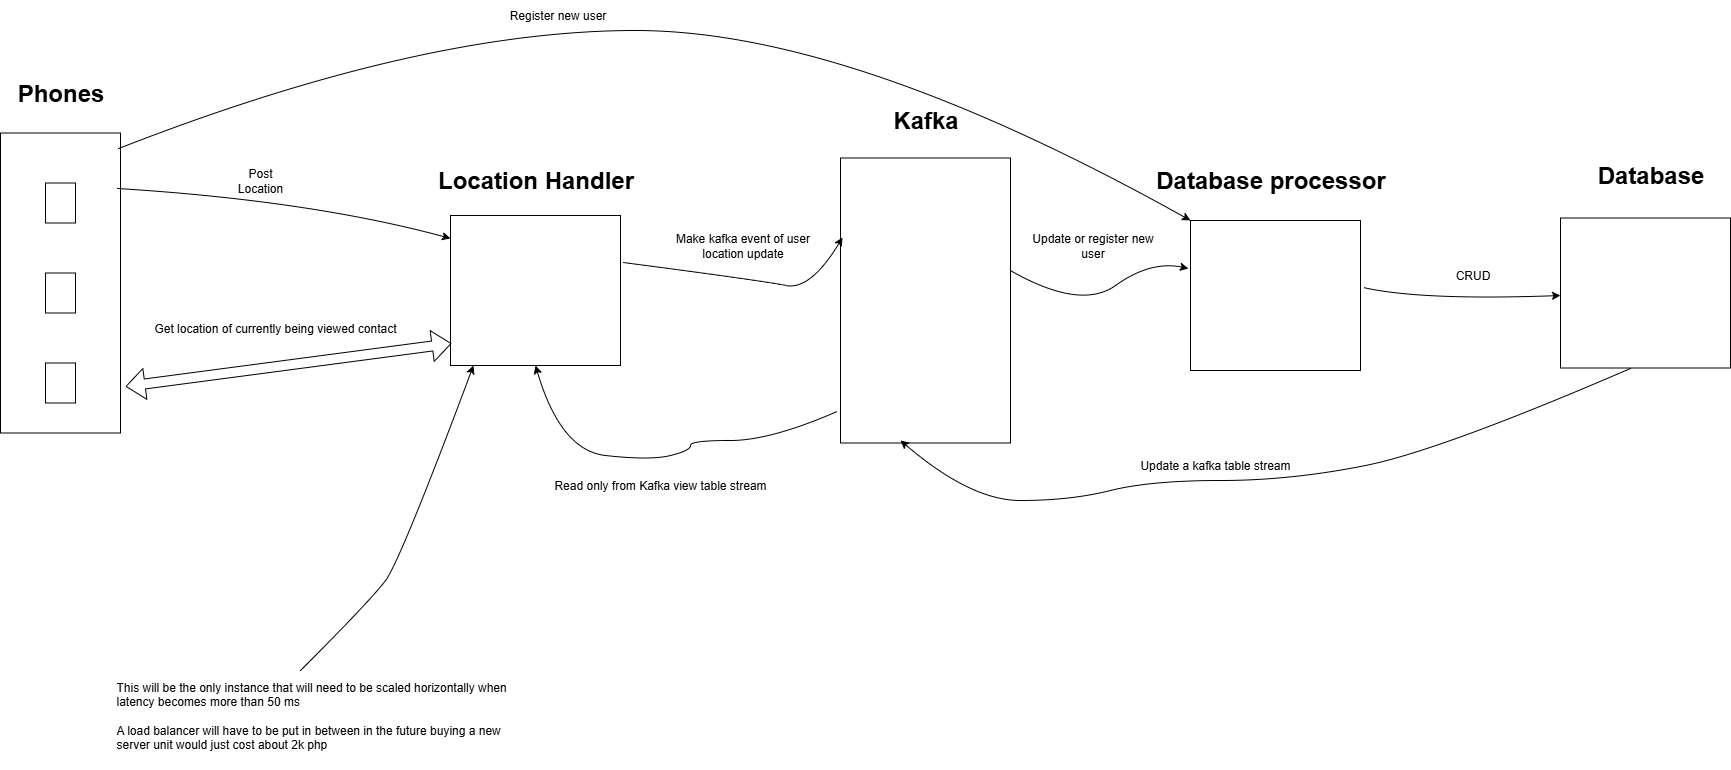

The diagram above was exported from draw.io. Its source (the exported page's mxGraphModel, read from the mxfile embedded in the PNG):
<mxGraphModel dx="2916" dy="1137" grid="1" gridSize="10" guides="1" tooltips="1" connect="1" arrows="1" fold="1" page="1" pageScale="1" pageWidth="850" pageHeight="1100" math="0" shadow="0">
  <root>
    <mxCell id="0" />
    <mxCell id="1" parent="0" />
    <mxCell id="QeDXikgfq-YBUXCmQu5m-1" value="" style="rounded=0;whiteSpace=wrap;html=1;" parent="1" vertex="1">
      <mxGeometry x="-300" y="192.5" width="120" height="300" as="geometry" />
    </mxCell>
    <mxCell id="QeDXikgfq-YBUXCmQu5m-2" value="" style="rounded=0;whiteSpace=wrap;html=1;" parent="1" vertex="1">
      <mxGeometry x="-255" y="422.5" width="30" height="40" as="geometry" />
    </mxCell>
    <mxCell id="QeDXikgfq-YBUXCmQu5m-3" value="" style="rounded=0;whiteSpace=wrap;html=1;" parent="1" vertex="1">
      <mxGeometry x="-255" y="332.5" width="30" height="40" as="geometry" />
    </mxCell>
    <mxCell id="QeDXikgfq-YBUXCmQu5m-4" value="" style="rounded=0;whiteSpace=wrap;html=1;" parent="1" vertex="1">
      <mxGeometry x="-255" y="242.5" width="30" height="40" as="geometry" />
    </mxCell>
    <mxCell id="QeDXikgfq-YBUXCmQu5m-5" value="Phones" style="text;strokeColor=none;fillColor=none;html=1;fontSize=24;fontStyle=1;verticalAlign=middle;align=center;" parent="1" vertex="1">
      <mxGeometry x="-290" y="132.5" width="100" height="40" as="geometry" />
    </mxCell>
    <mxCell id="QeDXikgfq-YBUXCmQu5m-6" value="" style="rounded=0;whiteSpace=wrap;html=1;" parent="1" vertex="1">
      <mxGeometry x="150" y="275" width="170" height="150" as="geometry" />
    </mxCell>
    <mxCell id="QeDXikgfq-YBUXCmQu5m-7" value="Location Handler" style="text;strokeColor=none;fillColor=none;html=1;fontSize=24;fontStyle=1;verticalAlign=middle;align=center;" parent="1" vertex="1">
      <mxGeometry x="185" y="220" width="100" height="40" as="geometry" />
    </mxCell>
    <mxCell id="QeDXikgfq-YBUXCmQu5m-8" value="" style="rounded=0;whiteSpace=wrap;html=1;" parent="1" vertex="1">
      <mxGeometry x="540" y="217.5" width="170" height="285" as="geometry" />
    </mxCell>
    <mxCell id="QeDXikgfq-YBUXCmQu5m-9" value="Kafka" style="text;strokeColor=none;fillColor=none;html=1;fontSize=24;fontStyle=1;verticalAlign=middle;align=center;" parent="1" vertex="1">
      <mxGeometry x="575" y="160" width="100" height="40" as="geometry" />
    </mxCell>
    <mxCell id="QeDXikgfq-YBUXCmQu5m-10" value="" style="rounded=0;whiteSpace=wrap;html=1;" parent="1" vertex="1">
      <mxGeometry x="890" y="280" width="170" height="150" as="geometry" />
    </mxCell>
    <mxCell id="QeDXikgfq-YBUXCmQu5m-11" value="Database processor" style="text;strokeColor=none;fillColor=none;html=1;fontSize=24;fontStyle=1;verticalAlign=middle;align=center;" parent="1" vertex="1">
      <mxGeometry x="920" y="220" width="100" height="40" as="geometry" />
    </mxCell>
    <mxCell id="QeDXikgfq-YBUXCmQu5m-12" value="" style="curved=1;endArrow=classic;html=1;rounded=0;exitX=0.975;exitY=0.185;exitDx=0;exitDy=0;exitPerimeter=0;entryX=0;entryY=0.153;entryDx=0;entryDy=0;entryPerimeter=0;" parent="1" source="QeDXikgfq-YBUXCmQu5m-1" target="QeDXikgfq-YBUXCmQu5m-6" edge="1">
      <mxGeometry width="50" height="50" relative="1" as="geometry">
        <mxPoint x="400" y="410" as="sourcePoint" />
        <mxPoint x="450" y="360" as="targetPoint" />
        <Array as="points">
          <mxPoint x="10" y="260" />
        </Array>
      </mxGeometry>
    </mxCell>
    <mxCell id="QeDXikgfq-YBUXCmQu5m-13" value="" style="shape=flexArrow;endArrow=classic;startArrow=classic;html=1;rounded=0;entryX=0.006;entryY=0.853;entryDx=0;entryDy=0;entryPerimeter=0;exitX=1.042;exitY=0.845;exitDx=0;exitDy=0;exitPerimeter=0;" parent="1" source="QeDXikgfq-YBUXCmQu5m-1" target="QeDXikgfq-YBUXCmQu5m-6" edge="1">
      <mxGeometry width="100" height="100" relative="1" as="geometry">
        <mxPoint x="-100" y="480" as="sourcePoint" />
        <mxPoint y="380" as="targetPoint" />
      </mxGeometry>
    </mxCell>
    <mxCell id="QeDXikgfq-YBUXCmQu5m-14" value="Post Location" style="text;html=1;align=center;verticalAlign=middle;whiteSpace=wrap;rounded=0;" parent="1" vertex="1">
      <mxGeometry x="-70" y="225" width="60" height="30" as="geometry" />
    </mxCell>
    <mxCell id="QeDXikgfq-YBUXCmQu5m-15" value="" style="curved=1;endArrow=classic;html=1;rounded=0;exitX=1.012;exitY=0.313;exitDx=0;exitDy=0;exitPerimeter=0;entryX=0.012;entryY=0.279;entryDx=0;entryDy=0;entryPerimeter=0;" parent="1" source="QeDXikgfq-YBUXCmQu5m-6" target="QeDXikgfq-YBUXCmQu5m-8" edge="1">
      <mxGeometry width="50" height="50" relative="1" as="geometry">
        <mxPoint x="490" y="550" as="sourcePoint" />
        <mxPoint x="823" y="600" as="targetPoint" />
        <Array as="points">
          <mxPoint x="460" y="340" />
          <mxPoint x="510" y="350" />
        </Array>
      </mxGeometry>
    </mxCell>
    <mxCell id="QeDXikgfq-YBUXCmQu5m-16" value="Make kafka event of user location update" style="text;html=1;align=center;verticalAlign=middle;whiteSpace=wrap;rounded=0;" parent="1" vertex="1">
      <mxGeometry x="370" y="290" width="145" height="30" as="geometry" />
    </mxCell>
    <mxCell id="QeDXikgfq-YBUXCmQu5m-17" value="" style="curved=1;endArrow=classic;html=1;rounded=0;exitX=1;exitY=0.395;exitDx=0;exitDy=0;exitPerimeter=0;entryX=-0.012;entryY=0.32;entryDx=0;entryDy=0;entryPerimeter=0;" parent="1" source="QeDXikgfq-YBUXCmQu5m-8" target="QeDXikgfq-YBUXCmQu5m-10" edge="1">
      <mxGeometry width="50" height="50" relative="1" as="geometry">
        <mxPoint x="380" y="620" as="sourcePoint" />
        <mxPoint x="713" y="670" as="targetPoint" />
        <Array as="points">
          <mxPoint x="780" y="370" />
          <mxPoint x="850" y="320" />
        </Array>
      </mxGeometry>
    </mxCell>
    <mxCell id="QeDXikgfq-YBUXCmQu5m-18" value="Update or register new user" style="text;html=1;align=center;verticalAlign=middle;whiteSpace=wrap;rounded=0;" parent="1" vertex="1">
      <mxGeometry x="720" y="290" width="145" height="30" as="geometry" />
    </mxCell>
    <mxCell id="QeDXikgfq-YBUXCmQu5m-19" value="" style="curved=1;endArrow=classic;html=1;rounded=0;exitX=0.983;exitY=0.052;exitDx=0;exitDy=0;exitPerimeter=0;entryX=0;entryY=0;entryDx=0;entryDy=0;" parent="1" source="QeDXikgfq-YBUXCmQu5m-1" target="QeDXikgfq-YBUXCmQu5m-10" edge="1">
      <mxGeometry width="50" height="50" relative="1" as="geometry">
        <mxPoint x="-110" y="190" as="sourcePoint" />
        <mxPoint x="223" y="240" as="targetPoint" />
        <Array as="points">
          <mxPoint x="120" y="90" />
          <mxPoint x="550" y="90" />
        </Array>
      </mxGeometry>
    </mxCell>
    <mxCell id="QeDXikgfq-YBUXCmQu5m-20" value="Register new user" style="text;html=1;align=center;verticalAlign=middle;whiteSpace=wrap;rounded=0;" parent="1" vertex="1">
      <mxGeometry x="185" y="60" width="145" height="30" as="geometry" />
    </mxCell>
    <mxCell id="QeDXikgfq-YBUXCmQu5m-21" value="Get location of currently being viewed contact" style="text;html=1;align=center;verticalAlign=middle;whiteSpace=wrap;rounded=0;" parent="1" vertex="1">
      <mxGeometry x="-150" y="372.5" width="250" height="30" as="geometry" />
    </mxCell>
    <mxCell id="QeDXikgfq-YBUXCmQu5m-22" value="" style="rounded=0;whiteSpace=wrap;html=1;" parent="1" vertex="1">
      <mxGeometry x="1260" y="277.5" width="170" height="150" as="geometry" />
    </mxCell>
    <mxCell id="QeDXikgfq-YBUXCmQu5m-23" value="Database" style="text;strokeColor=none;fillColor=none;html=1;fontSize=24;fontStyle=1;verticalAlign=middle;align=center;" parent="1" vertex="1">
      <mxGeometry x="1300" y="215" width="100" height="40" as="geometry" />
    </mxCell>
    <mxCell id="QeDXikgfq-YBUXCmQu5m-24" value="" style="curved=1;endArrow=classic;html=1;rounded=0;exitX=0.412;exitY=1.003;exitDx=0;exitDy=0;exitPerimeter=0;entryX=0.353;entryY=0.991;entryDx=0;entryDy=0;entryPerimeter=0;" parent="1" source="QeDXikgfq-YBUXCmQu5m-22" target="QeDXikgfq-YBUXCmQu5m-8" edge="1">
      <mxGeometry width="50" height="50" relative="1" as="geometry">
        <mxPoint x="1290" y="838" as="sourcePoint" />
        <mxPoint x="400" y="640" as="targetPoint" />
        <Array as="points">
          <mxPoint x="1140" y="510" />
          <mxPoint x="990" y="540" />
          <mxPoint x="850" y="540" />
          <mxPoint x="770" y="560" />
          <mxPoint x="670" y="560" />
        </Array>
      </mxGeometry>
    </mxCell>
    <mxCell id="QeDXikgfq-YBUXCmQu5m-25" value="Update a kafka table stream" style="text;html=1;align=center;verticalAlign=middle;whiteSpace=wrap;rounded=0;" parent="1" vertex="1">
      <mxGeometry x="810" y="510" width="210" height="30" as="geometry" />
    </mxCell>
    <mxCell id="QeDXikgfq-YBUXCmQu5m-26" value="" style="curved=1;endArrow=classic;html=1;rounded=0;entryX=0.135;entryY=1;entryDx=0;entryDy=0;entryPerimeter=0;" parent="1" target="QeDXikgfq-YBUXCmQu5m-6" edge="1">
      <mxGeometry width="50" height="50" relative="1" as="geometry">
        <mxPoint y="730" as="sourcePoint" />
        <mxPoint x="150" y="620" as="targetPoint" />
        <Array as="points">
          <mxPoint x="70" y="660" />
          <mxPoint x="100" y="620" />
        </Array>
      </mxGeometry>
    </mxCell>
    <mxCell id="QeDXikgfq-YBUXCmQu5m-27" value="This will be the only instance that will need to be scaled horizontally when latency becomes more than 50 ms&lt;br&gt;&lt;br&gt;A load balancer will have to be put in between in the future buying a new server unit would just cost about 2k php" style="text;strokeColor=none;fillColor=none;align=left;verticalAlign=middle;spacingLeft=4;spacingRight=4;overflow=hidden;points=[[0,0.5],[1,0.5]];portConstraint=eastwest;rotatable=0;whiteSpace=wrap;html=1;" parent="1" vertex="1">
      <mxGeometry x="-190" y="720" width="430" height="110" as="geometry" />
    </mxCell>
    <mxCell id="QeDXikgfq-YBUXCmQu5m-28" value="" style="curved=1;endArrow=classic;html=1;rounded=0;exitX=1.018;exitY=0.447;exitDx=0;exitDy=0;exitPerimeter=0;" parent="1" source="QeDXikgfq-YBUXCmQu5m-10" edge="1">
      <mxGeometry width="50" height="50" relative="1" as="geometry">
        <mxPoint x="1110" y="360" as="sourcePoint" />
        <mxPoint x="1260" y="355" as="targetPoint" />
        <Array as="points">
          <mxPoint x="1120" y="360" />
        </Array>
      </mxGeometry>
    </mxCell>
    <mxCell id="QeDXikgfq-YBUXCmQu5m-29" value="CRUD" style="text;html=1;align=center;verticalAlign=middle;whiteSpace=wrap;rounded=0;" parent="1" vertex="1">
      <mxGeometry x="1100" y="320" width="145" height="30" as="geometry" />
    </mxCell>
    <mxCell id="QeDXikgfq-YBUXCmQu5m-30" value="" style="curved=1;endArrow=classic;html=1;rounded=0;exitX=-0.018;exitY=0.889;exitDx=0;exitDy=0;exitPerimeter=0;entryX=0.5;entryY=1;entryDx=0;entryDy=0;" parent="1" source="QeDXikgfq-YBUXCmQu5m-8" target="QeDXikgfq-YBUXCmQu5m-6" edge="1">
      <mxGeometry width="50" height="50" relative="1" as="geometry">
        <mxPoint x="1110" y="540" as="sourcePoint" />
        <mxPoint x="380" y="612" as="targetPoint" />
        <Array as="points">
          <mxPoint x="470" y="500" />
          <mxPoint x="390" y="500" />
          <mxPoint x="390" y="510" />
          <mxPoint x="350" y="520" />
          <mxPoint x="260" y="510" />
        </Array>
      </mxGeometry>
    </mxCell>
    <mxCell id="QeDXikgfq-YBUXCmQu5m-31" value="Read only from Kafka view table stream" style="text;html=1;align=center;verticalAlign=middle;whiteSpace=wrap;rounded=0;" parent="1" vertex="1">
      <mxGeometry x="220" y="530" width="280" height="30" as="geometry" />
    </mxCell>
  </root>
</mxGraphModel>